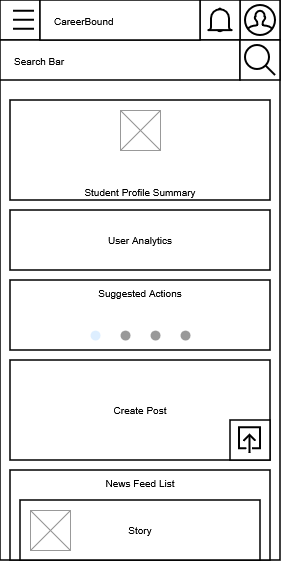

The diagram above was exported from draw.io. Its source (the exported page's mxGraphModel, read from the mxfile embedded in the PNG):
<mxGraphModel dx="896" dy="465" grid="1" gridSize="10" guides="1" tooltips="1" connect="1" arrows="1" fold="1" page="1" pageScale="1" pageWidth="850" pageHeight="1100" math="0" shadow="0">
  <root>
    <mxCell id="0" />
    <mxCell id="1" parent="0" />
    <mxCell id="VMB4-wi7qEIaMRreX8j9-1" parent="1" style="rounded=0;whiteSpace=wrap;html=1;strokeWidth=1.5;" value="" vertex="1">
      <mxGeometry height="560" width="280" x="40" y="120" as="geometry" />
    </mxCell>
    <mxCell id="VMB4-wi7qEIaMRreX8j9-2" parent="1" style="rounded=0;whiteSpace=wrap;html=1;strokeWidth=1.5;" value="" vertex="1">
      <mxGeometry height="40" width="40" x="40" y="120" as="geometry" />
    </mxCell>
    <mxCell id="VMB4-wi7qEIaMRreX8j9-3" parent="1" style="rounded=0;whiteSpace=wrap;html=1;strokeWidth=1.5;" value="" vertex="1">
      <mxGeometry height="40" width="40" x="280" y="120" as="geometry" />
    </mxCell>
    <mxCell id="VMB4-wi7qEIaMRreX8j9-4" parent="1" style="rounded=0;whiteSpace=wrap;html=1;strokeWidth=1.5;" value="" vertex="1">
      <mxGeometry height="40" width="40" x="240" y="120" as="geometry" />
    </mxCell>
    <mxCell id="VMB4-wi7qEIaMRreX8j9-5" parent="1" style="rounded=0;whiteSpace=wrap;html=1;strokeWidth=1.5;align=left;spacingLeft=12;fontColor=#919191;" value="&lt;font style=&quot;font-size: 10px; color: rgb(0, 0, 0);&quot; face=&quot;Arial&quot;&gt;Search Bar&lt;/font&gt;" vertex="1">
      <mxGeometry height="40" width="240" x="40" y="160" as="geometry" />
    </mxCell>
    <mxCell id="VMB4-wi7qEIaMRreX8j9-6" parent="1" style="rounded=0;html=1;strokeWidth=1.5;align=left;whiteSpace=wrap;spacingLeft=12;" value="&lt;div align=&quot;left&quot;&gt;&lt;font face=&quot;Arial&quot; style=&quot;font-size: 10px;&quot;&gt;CareerBound&lt;/font&gt;&lt;/div&gt;" vertex="1">
      <mxGeometry height="40" width="160" x="80" y="120" as="geometry" />
    </mxCell>
    <mxCell id="VMB4-wi7qEIaMRreX8j9-7" parent="1" style="rounded=0;whiteSpace=wrap;html=1;strokeWidth=1.5;" value="" vertex="1">
      <mxGeometry height="40" width="40" x="280" y="160" as="geometry" />
    </mxCell>
    <mxCell id="VMB4-wi7qEIaMRreX8j9-14" parent="1" style="rounded=0;whiteSpace=wrap;html=1;fontSize=10;strokeWidth=1.5;verticalAlign=bottom;" value="Student Profile Summary" vertex="1">
      <mxGeometry height="100" width="260" x="50" y="220" as="geometry" />
    </mxCell>
    <mxCell id="VMB4-wi7qEIaMRreX8j9-15" parent="1" style="rounded=0;whiteSpace=wrap;html=1;fontSize=10;strokeWidth=1.5;" value="User Analytics" vertex="1">
      <mxGeometry height="60" width="260" x="50" y="330" as="geometry" />
    </mxCell>
    <mxCell id="FQNlzYO4mcPz9iHShqTq-1" parent="1" style="rounded=0;whiteSpace=wrap;html=1;strokeWidth=1.5;fontFamily=Arial;fontSize=10;" value="Create Post" vertex="1">
      <mxGeometry height="100" width="260" x="50" y="480" as="geometry" />
    </mxCell>
    <mxCell id="FQNlzYO4mcPz9iHShqTq-11" parent="1" style="rounded=0;whiteSpace=wrap;html=1;fontSize=10;strokeWidth=1.5;verticalAlign=top;" value="Suggested Actions" vertex="1">
      <mxGeometry height="70" width="260" x="50" y="400" as="geometry" />
    </mxCell>
    <mxCell id="FQNlzYO4mcPz9iHShqTq-12" parent="1" style="rounded=0;whiteSpace=wrap;html=1;strokeWidth=1.5;fontFamily=Arial;fontSize=10;verticalAlign=top;" value="News Feed List" vertex="1">
      <mxGeometry height="90" width="260" x="50" y="590" as="geometry" />
    </mxCell>
    <mxCell id="3pjzFsF6SOgof9zyL1uT-2" parent="1" style="html=1;verticalLabelPosition=bottom;align=center;labelBackgroundColor=#ffffff;verticalAlign=top;strokeWidth=2;strokeColor=#000000;shadow=0;dashed=0;shape=mxgraph.ios7.icons.bell;" value="" vertex="1">
      <mxGeometry height="23.099999999999998" width="24" x="248" y="128.45" as="geometry" />
    </mxCell>
    <mxCell id="3pjzFsF6SOgof9zyL1uT-3" parent="1" style="html=1;verticalLabelPosition=bottom;align=center;labelBackgroundColor=#ffffff;verticalAlign=top;strokeWidth=2;strokeColor=#000000;shadow=0;dashed=0;shape=mxgraph.ios7.icons.user;" value="" vertex="1">
      <mxGeometry height="30" width="30" x="285" y="125" as="geometry" />
    </mxCell>
    <mxCell id="3pjzFsF6SOgof9zyL1uT-4" parent="1" style="html=1;verticalLabelPosition=bottom;align=center;labelBackgroundColor=#ffffff;verticalAlign=top;strokeWidth=2;strokeColor=#000000;shadow=0;dashed=0;shape=mxgraph.ios7.icons.looking_glass;" value="" vertex="1">
      <mxGeometry height="30" width="30" x="285" y="165" as="geometry" />
    </mxCell>
    <mxCell id="3pjzFsF6SOgof9zyL1uT-6" parent="1" style="rounded=0;whiteSpace=wrap;html=1;strokeWidth=1.5;" value="" vertex="1">
      <mxGeometry height="40" width="40" x="270" y="540" as="geometry" />
    </mxCell>
    <mxCell id="3pjzFsF6SOgof9zyL1uT-7" parent="1" style="rounded=0;whiteSpace=wrap;html=1;strokeWidth=1.5;fontFamily=Arial;fontSize=10;" value="Story" vertex="1">
      <mxGeometry height="60" width="240" x="60" y="620" as="geometry" />
    </mxCell>
    <mxCell id="3pjzFsF6SOgof9zyL1uT-8" parent="1" style="html=1;verticalLabelPosition=bottom;align=center;labelBackgroundColor=#ffffff;verticalAlign=top;strokeWidth=2;strokeColor=#000000;shadow=0;dashed=0;shape=mxgraph.ios7.icons.most_viewed;pointerEvents=1;fontColor=#000000;" value="" vertex="1">
      <mxGeometry height="22.8" width="28.2" x="45.9" y="128.45" as="geometry" />
    </mxCell>
    <mxCell id="3pjzFsF6SOgof9zyL1uT-9" parent="1" style="html=1;verticalLabelPosition=bottom;align=center;labelBackgroundColor=#ffffff;verticalAlign=top;strokeWidth=2;strokeColor=#000000;shadow=0;dashed=0;shape=mxgraph.ios7.icons.up;" value="" vertex="1">
      <mxGeometry height="25.5" width="21" x="279" y="547.25" as="geometry" />
    </mxCell>
    <mxCell id="3pjzFsF6SOgof9zyL1uT-26" parent="1" style="verticalLabelPosition=bottom;shadow=0;dashed=0;align=center;html=1;verticalAlign=top;strokeWidth=1;shape=mxgraph.mockup.navigation.pageControl;fillColor=#999999;strokeColor=#ddeeff;" value="" vertex="1">
      <mxGeometry height="30" width="100" x="130" y="440" as="geometry" />
    </mxCell>
    <mxCell id="3pjzFsF6SOgof9zyL1uT-28" parent="1" style="verticalLabelPosition=bottom;shadow=0;dashed=0;align=center;html=1;verticalAlign=top;strokeWidth=1;shape=mxgraph.mockup.graphics.simpleIcon;strokeColor=#999999;" value="" vertex="1">
      <mxGeometry height="40" width="40" x="70" y="630" as="geometry" />
    </mxCell>
    <mxCell id="3pjzFsF6SOgof9zyL1uT-29" parent="1" style="verticalLabelPosition=bottom;shadow=0;dashed=0;align=center;html=1;verticalAlign=top;strokeWidth=1;shape=mxgraph.mockup.graphics.simpleIcon;strokeColor=#999999;" value="" vertex="1">
      <mxGeometry height="40" width="40" x="160" y="230" as="geometry" />
    </mxCell>
  </root>
</mxGraphModel>